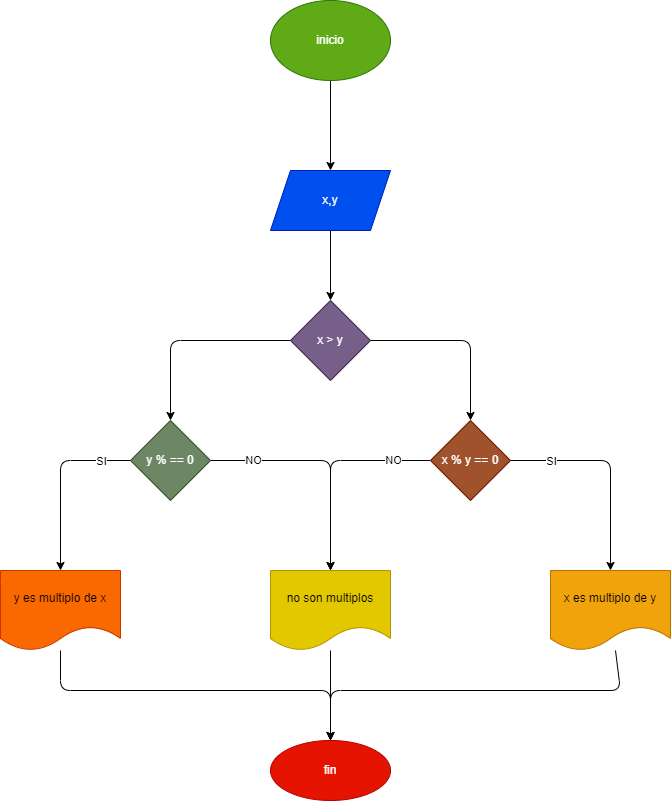

The diagram above was exported from draw.io. Its source (the exported page's mxGraphModel, read from the mxfile embedded in the PNG):
<mxGraphModel dx="470" dy="478" grid="1" gridSize="10" guides="1" tooltips="1" connect="1" arrows="1" fold="1" page="1" pageScale="1" pageWidth="827" pageHeight="1169" math="0" shadow="0">
  <root>
    <mxCell id="0" />
    <mxCell id="1" parent="0" />
    <mxCell id="4" value="" style="edgeStyle=none;html=1;" edge="1" parent="1" source="2" target="3">
      <mxGeometry relative="1" as="geometry" />
    </mxCell>
    <mxCell id="2" value="inicio" style="ellipse;whiteSpace=wrap;html=1;fillColor=#60a917;fontColor=#ffffff;strokeColor=#2D7600;" vertex="1" parent="1">
      <mxGeometry x="480" y="110" width="120" height="80" as="geometry" />
    </mxCell>
    <mxCell id="6" value="" style="edgeStyle=none;html=1;" edge="1" parent="1" source="3" target="5">
      <mxGeometry relative="1" as="geometry" />
    </mxCell>
    <mxCell id="3" value="x,y" style="shape=parallelogram;perimeter=parallelogramPerimeter;whiteSpace=wrap;html=1;fixedSize=1;fillColor=#0050ef;strokeColor=#001DBC;fontColor=#ffffff;" vertex="1" parent="1">
      <mxGeometry x="480" y="280" width="120" height="60" as="geometry" />
    </mxCell>
    <mxCell id="8" value="" style="edgeStyle=none;html=1;" edge="1" parent="1" source="5">
      <mxGeometry relative="1" as="geometry">
        <mxPoint x="680" y="530" as="targetPoint" />
        <Array as="points">
          <mxPoint x="680" y="450" />
        </Array>
      </mxGeometry>
    </mxCell>
    <mxCell id="15" value="" style="edgeStyle=none;html=1;" edge="1" parent="1" source="5" target="14">
      <mxGeometry relative="1" as="geometry">
        <Array as="points">
          <mxPoint x="380" y="450" />
        </Array>
      </mxGeometry>
    </mxCell>
    <mxCell id="5" value="x &amp;gt; y" style="rhombus;whiteSpace=wrap;html=1;fillColor=#76608a;strokeColor=#432D57;fontColor=#ffffff;" vertex="1" parent="1">
      <mxGeometry x="500" y="410" width="80" height="80" as="geometry" />
    </mxCell>
    <mxCell id="24" style="edgeStyle=none;html=1;entryX=0.5;entryY=0;entryDx=0;entryDy=0;" edge="1" parent="1" source="14" target="22">
      <mxGeometry relative="1" as="geometry">
        <Array as="points">
          <mxPoint x="540" y="570" />
        </Array>
      </mxGeometry>
    </mxCell>
    <mxCell id="25" value="NO" style="edgeLabel;html=1;align=center;verticalAlign=middle;resizable=0;points=[];" vertex="1" connectable="0" parent="24">
      <mxGeometry x="-0.6348" y="1" relative="1" as="geometry">
        <mxPoint as="offset" />
      </mxGeometry>
    </mxCell>
    <mxCell id="29" value="" style="edgeStyle=none;html=1;" edge="1" parent="1" source="14" target="28">
      <mxGeometry relative="1" as="geometry">
        <Array as="points">
          <mxPoint x="270" y="570" />
        </Array>
      </mxGeometry>
    </mxCell>
    <mxCell id="34" value="SI" style="edgeLabel;html=1;align=center;verticalAlign=middle;resizable=0;points=[];" vertex="1" connectable="0" parent="29">
      <mxGeometry x="-0.7667" y="2" relative="1" as="geometry">
        <mxPoint x="-9" y="-2" as="offset" />
      </mxGeometry>
    </mxCell>
    <mxCell id="14" value="y % == 0" style="rhombus;whiteSpace=wrap;html=1;fillColor=#6d8764;strokeColor=#3A5431;fontColor=#ffffff;" vertex="1" parent="1">
      <mxGeometry x="340" y="530" width="80" height="80" as="geometry" />
    </mxCell>
    <mxCell id="17" value="" style="edgeStyle=none;html=1;endArrow=none;" edge="1" parent="1">
      <mxGeometry relative="1" as="geometry">
        <mxPoint x="679.5" y="505" as="sourcePoint" />
        <mxPoint x="679.5061728395062" y="505.4938271604939" as="targetPoint" />
      </mxGeometry>
    </mxCell>
    <mxCell id="20" value="" style="edgeStyle=none;html=1;" edge="1" parent="1" source="18" target="19">
      <mxGeometry relative="1" as="geometry">
        <Array as="points">
          <mxPoint x="820" y="570" />
        </Array>
      </mxGeometry>
    </mxCell>
    <mxCell id="21" value="SI" style="edgeLabel;html=1;align=center;verticalAlign=middle;resizable=0;points=[];" vertex="1" connectable="0" parent="20">
      <mxGeometry x="-0.6667" y="1" relative="1" as="geometry">
        <mxPoint x="5" y="1" as="offset" />
      </mxGeometry>
    </mxCell>
    <mxCell id="23" value="" style="edgeStyle=none;html=1;" edge="1" parent="1" source="18" target="22">
      <mxGeometry relative="1" as="geometry">
        <Array as="points">
          <mxPoint x="540" y="570" />
        </Array>
      </mxGeometry>
    </mxCell>
    <mxCell id="26" value="NO" style="edgeLabel;html=1;align=center;verticalAlign=middle;resizable=0;points=[];" vertex="1" connectable="0" parent="23">
      <mxGeometry x="-0.6381" y="-1" relative="1" as="geometry">
        <mxPoint as="offset" />
      </mxGeometry>
    </mxCell>
    <mxCell id="18" value="x % y == 0" style="rhombus;whiteSpace=wrap;html=1;fillColor=#a0522d;fontColor=#ffffff;strokeColor=#6D1F00;" vertex="1" parent="1">
      <mxGeometry x="640" y="530" width="80" height="80" as="geometry" />
    </mxCell>
    <mxCell id="32" style="edgeStyle=none;html=1;" edge="1" parent="1" source="19" target="30">
      <mxGeometry relative="1" as="geometry">
        <Array as="points">
          <mxPoint x="830" y="800" />
          <mxPoint x="540" y="800" />
        </Array>
      </mxGeometry>
    </mxCell>
    <mxCell id="19" value="x es multiplo de y" style="shape=document;whiteSpace=wrap;html=1;boundedLbl=1;fillColor=#f0a30a;fontColor=#000000;strokeColor=#BD7000;" vertex="1" parent="1">
      <mxGeometry x="760" y="680" width="120" height="80" as="geometry" />
    </mxCell>
    <mxCell id="31" value="" style="edgeStyle=none;html=1;" edge="1" parent="1" source="22" target="30">
      <mxGeometry relative="1" as="geometry" />
    </mxCell>
    <mxCell id="22" value="no son multiplos" style="shape=document;whiteSpace=wrap;html=1;boundedLbl=1;fillColor=#e3c800;fontColor=#000000;strokeColor=#B09500;" vertex="1" parent="1">
      <mxGeometry x="480" y="680" width="120" height="80" as="geometry" />
    </mxCell>
    <mxCell id="33" style="edgeStyle=none;html=1;entryX=0.5;entryY=0;entryDx=0;entryDy=0;" edge="1" parent="1" source="28" target="30">
      <mxGeometry relative="1" as="geometry">
        <Array as="points">
          <mxPoint x="270" y="800" />
          <mxPoint x="540" y="800" />
        </Array>
      </mxGeometry>
    </mxCell>
    <mxCell id="28" value="y es multiplo de x" style="shape=document;whiteSpace=wrap;html=1;boundedLbl=1;fillColor=#fa6800;strokeColor=#C73500;fontColor=#000000;" vertex="1" parent="1">
      <mxGeometry x="210" y="680" width="120" height="80" as="geometry" />
    </mxCell>
    <mxCell id="30" value="fin" style="ellipse;whiteSpace=wrap;html=1;fillColor=#e51400;strokeColor=#B20000;fontColor=#ffffff;" vertex="1" parent="1">
      <mxGeometry x="480" y="850" width="120" height="60" as="geometry" />
    </mxCell>
  </root>
</mxGraphModel>